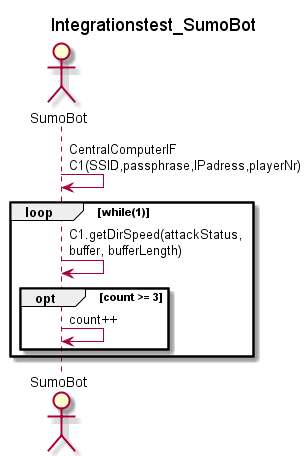

The diagram above was rendered by PlantUML. Its source (embedded in the PNG):
@startuml
title Integrationstest_SumoBot

skinparam wrapWidth 40
skinparam MaxMessageSize 150

actor SumoBot

SumoBot -> SumoBot : CentralComputerIF C1(SSID,passphrase,IPadress,playerNr)
loop while(1)
SumoBot -> SumoBot : C1.getDirSpeed(attackStatus, buffer, bufferLength)
    opt count >= 3
        SumoBot -> SumoBot : count++
    end opt
end loop

@enduml